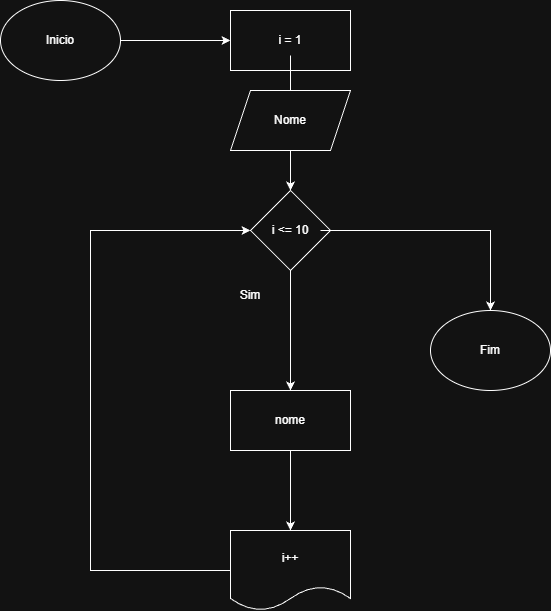

The diagram above was exported from draw.io. Its source (the exported page's mxGraphModel, read from the mxfile embedded in the PNG):
<mxGraphModel dx="1426" dy="841" grid="1" gridSize="10" guides="1" tooltips="1" connect="1" arrows="1" fold="1" page="1" pageScale="1" pageWidth="827" pageHeight="1169" math="0" shadow="0">
  <root>
    <mxCell id="0" />
    <mxCell id="1" parent="0" />
    <mxCell id="ipTgxyTv_7B9Ba09p-eG-1" parent="1" style="ellipse;whiteSpace=wrap;html=1;" value="" vertex="1">
      <mxGeometry height="80" width="120" x="110" y="170" as="geometry" />
    </mxCell>
    <mxCell id="ipTgxyTv_7B9Ba09p-eG-2" parent="1" style="text;html=1;whiteSpace=wrap;strokeColor=none;fillColor=none;align=center;verticalAlign=middle;rounded=0;" value="Inicio" vertex="1">
      <mxGeometry height="30" width="60" x="140" y="195" as="geometry" />
    </mxCell>
    <mxCell id="ipTgxyTv_7B9Ba09p-eG-3" edge="1" parent="1" source="ipTgxyTv_7B9Ba09p-eG-1" style="endArrow=classic;html=1;rounded=0;entryX=0;entryY=0.5;entryDx=0;entryDy=0;" target="ipTgxyTv_7B9Ba09p-eG-4" value="">
      <mxGeometry height="50" relative="1" width="50" as="geometry">
        <mxPoint x="230" y="260" as="sourcePoint" />
        <mxPoint x="330" y="210" as="targetPoint" />
      </mxGeometry>
    </mxCell>
    <mxCell id="ipTgxyTv_7B9Ba09p-eG-4" parent="1" style="rounded=0;whiteSpace=wrap;html=1;" value="" vertex="1">
      <mxGeometry height="60" width="120" x="340" y="180" as="geometry" />
    </mxCell>
    <mxCell id="ipTgxyTv_7B9Ba09p-eG-7" edge="1" parent="1" source="ipTgxyTv_7B9Ba09p-eG-5" style="edgeStyle=orthogonalEdgeStyle;rounded=0;orthogonalLoop=1;jettySize=auto;html=1;" value="">
      <mxGeometry relative="1" as="geometry">
        <mxPoint x="400" y="360" as="targetPoint" />
      </mxGeometry>
    </mxCell>
    <mxCell id="ipTgxyTv_7B9Ba09p-eG-5" parent="1" style="text;html=1;whiteSpace=wrap;strokeColor=none;fillColor=none;align=center;verticalAlign=middle;rounded=0;" value="i = 1" vertex="1">
      <mxGeometry height="30" width="60" x="370" y="195" as="geometry" />
    </mxCell>
    <mxCell id="ipTgxyTv_7B9Ba09p-eG-11" edge="1" parent="1" source="ipTgxyTv_7B9Ba09p-eG-8" style="edgeStyle=orthogonalEdgeStyle;rounded=0;orthogonalLoop=1;jettySize=auto;html=1;" value="">
      <mxGeometry relative="1" as="geometry">
        <Array as="points">
          <mxPoint x="400" y="540" />
          <mxPoint x="400" y="540" />
        </Array>
        <mxPoint x="400" y="560" as="targetPoint" />
      </mxGeometry>
    </mxCell>
    <mxCell id="ipTgxyTv_7B9Ba09p-eG-8" parent="1" style="rhombus;whiteSpace=wrap;html=1;" value="" vertex="1">
      <mxGeometry height="80" width="80" x="360" y="360" as="geometry" />
    </mxCell>
    <mxCell id="ipTgxyTv_7B9Ba09p-eG-21" edge="1" parent="1" source="ipTgxyTv_7B9Ba09p-eG-9" style="edgeStyle=orthogonalEdgeStyle;rounded=0;orthogonalLoop=1;jettySize=auto;html=1;entryX=0.5;entryY=0;entryDx=0;entryDy=0;" target="ipTgxyTv_7B9Ba09p-eG-19" value="">
      <mxGeometry relative="1" as="geometry">
        <mxPoint x="620" y="400" as="targetPoint" />
      </mxGeometry>
    </mxCell>
    <mxCell id="ipTgxyTv_7B9Ba09p-eG-9" parent="1" style="text;html=1;whiteSpace=wrap;strokeColor=none;fillColor=none;align=center;verticalAlign=middle;rounded=0;" value="i &amp;lt;= 10" vertex="1">
      <mxGeometry height="30" width="60" x="370" y="385" as="geometry" />
    </mxCell>
    <mxCell id="ipTgxyTv_7B9Ba09p-eG-10" parent="1" style="text;html=1;whiteSpace=wrap;strokeColor=none;fillColor=none;align=center;verticalAlign=middle;rounded=0;" value="Sim" vertex="1">
      <mxGeometry height="30" width="60" x="330" y="450" as="geometry" />
    </mxCell>
    <mxCell id="ipTgxyTv_7B9Ba09p-eG-15" edge="1" parent="1" source="ipTgxyTv_7B9Ba09p-eG-12" style="edgeStyle=orthogonalEdgeStyle;rounded=0;orthogonalLoop=1;jettySize=auto;html=1;" target="ipTgxyTv_7B9Ba09p-eG-14" value="">
      <mxGeometry relative="1" as="geometry" />
    </mxCell>
    <mxCell id="ipTgxyTv_7B9Ba09p-eG-12" parent="1" style="rounded=0;whiteSpace=wrap;html=1;" value="" vertex="1">
      <mxGeometry height="60" width="120" x="340" y="560" as="geometry" />
    </mxCell>
    <mxCell id="ipTgxyTv_7B9Ba09p-eG-13" parent="1" style="text;html=1;whiteSpace=wrap;strokeColor=none;fillColor=none;align=center;verticalAlign=middle;rounded=0;" value="nome" vertex="1">
      <mxGeometry height="30" width="100" x="350" y="575" as="geometry" />
    </mxCell>
    <mxCell id="ipTgxyTv_7B9Ba09p-eG-17" edge="1" parent="1" source="ipTgxyTv_7B9Ba09p-eG-14" style="edgeStyle=orthogonalEdgeStyle;rounded=0;orthogonalLoop=1;jettySize=auto;html=1;entryX=0;entryY=0.5;entryDx=0;entryDy=0;" target="ipTgxyTv_7B9Ba09p-eG-8" value="">
      <mxGeometry relative="1" as="geometry">
        <Array as="points">
          <mxPoint x="200" y="740" />
          <mxPoint x="200" y="400" />
        </Array>
        <mxPoint x="170" y="400" as="targetPoint" />
      </mxGeometry>
    </mxCell>
    <mxCell id="ipTgxyTv_7B9Ba09p-eG-14" parent="1" style="shape=document;whiteSpace=wrap;html=1;boundedLbl=1;" value="i++" vertex="1">
      <mxGeometry height="80" width="120" x="340" y="700" as="geometry" />
    </mxCell>
    <mxCell id="ipTgxyTv_7B9Ba09p-eG-19" parent="1" style="ellipse;whiteSpace=wrap;html=1;" value="" vertex="1">
      <mxGeometry height="80" width="120" x="540" y="480" as="geometry" />
    </mxCell>
    <mxCell id="ipTgxyTv_7B9Ba09p-eG-22" parent="1" style="text;html=1;whiteSpace=wrap;strokeColor=none;fillColor=none;align=center;verticalAlign=middle;rounded=0;" value="Fim" vertex="1">
      <mxGeometry height="30" width="60" x="570" y="505" as="geometry" />
    </mxCell>
    <mxCell id="ipTgxyTv_7B9Ba09p-eG-24" parent="1" style="shape=parallelogram;perimeter=parallelogramPerimeter;whiteSpace=wrap;html=1;fixedSize=1;" value="" vertex="1">
      <mxGeometry height="60" width="120" x="340" y="260" as="geometry" />
    </mxCell>
    <mxCell id="ipTgxyTv_7B9Ba09p-eG-25" parent="1" style="text;html=1;whiteSpace=wrap;strokeColor=none;fillColor=none;align=center;verticalAlign=middle;rounded=0;" value="Nome" vertex="1">
      <mxGeometry height="30" width="60" x="370" y="275" as="geometry" />
    </mxCell>
  </root>
</mxGraphModel>